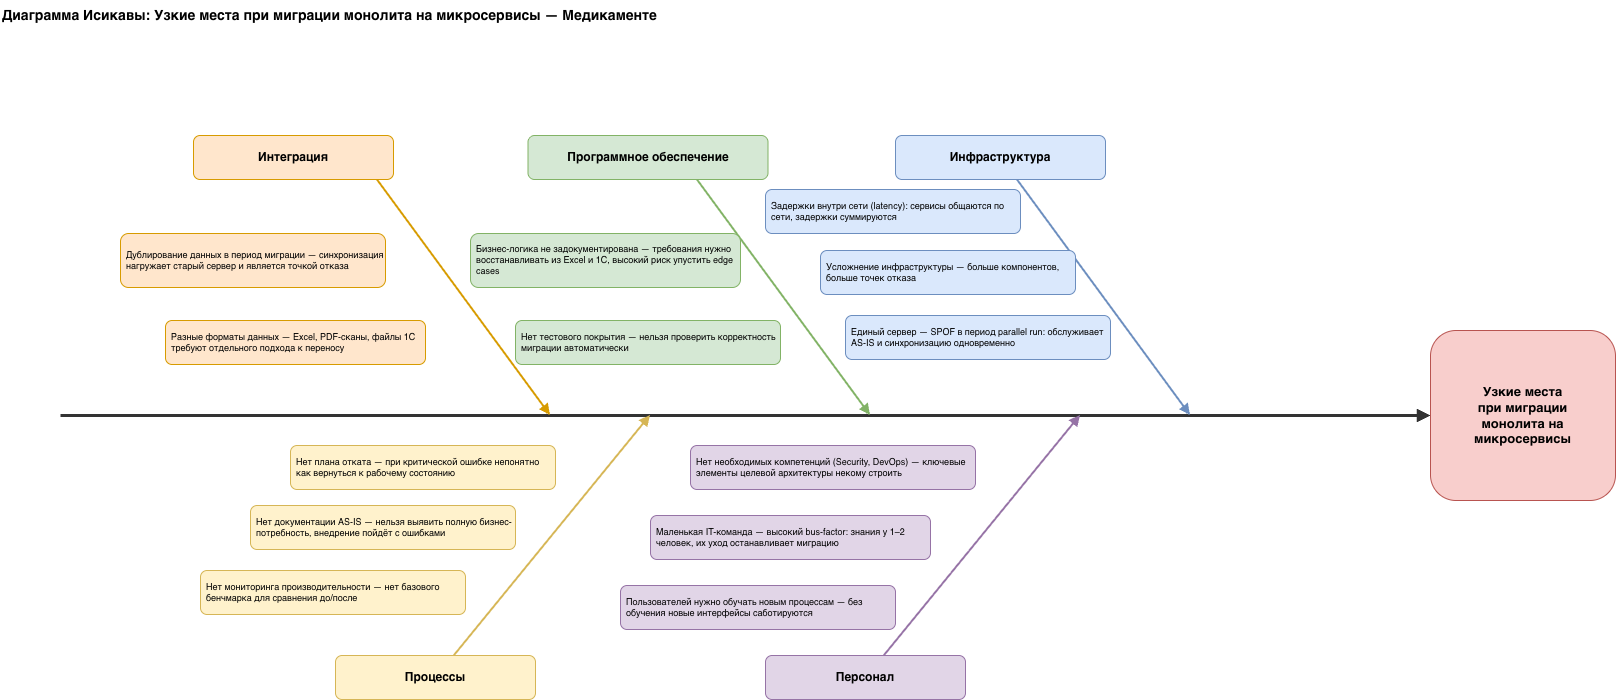

The diagram above was exported from draw.io. Its source (the exported page's mxGraphModel, read from the mxfile embedded in the PNG):
<mxGraphModel dx="2379" dy="1180" grid="1" gridSize="10" guides="1" tooltips="1" connect="1" arrows="1" fold="1" page="1" pageScale="1" pageWidth="827" pageHeight="1169" math="0" shadow="0">
  <root>
    <mxCell id="0" />
    <mxCell id="1" parent="0" />
    <mxCell id="0oNFEGkXuR8ADEw27eTV-428" parent="1" style="text;html=1;strokeColor=none;fillColor=none;align=left;fontSize=14;fontStyle=1;" value="Диаграмма Исикавы: Узкие места при миграции монолита на микросервисы — Медикаменте" vertex="1">
      <mxGeometry height="30" width="1100" x="20" y="15" as="geometry" />
    </mxCell>
    <mxCell id="0oNFEGkXuR8ADEw27eTV-429" edge="1" parent="1" style="endArrow=block;endFill=1;html=1;strokeWidth=3;strokeColor=#333333;" value="">
      <mxGeometry relative="1" as="geometry">
        <mxPoint x="80" y="430" as="sourcePoint" />
        <mxPoint x="1450" y="430" as="targetPoint" />
      </mxGeometry>
    </mxCell>
    <mxCell id="0oNFEGkXuR8ADEw27eTV-430" parent="1" style="rounded=1;whiteSpace=wrap;html=1;fillColor=#f8cecc;strokeColor=#b85450;fontSize=13;fontStyle=1;verticalAlign=middle;" value="Узкие места&#10;при миграции&#10;монолита на&#10;микросервисы" vertex="1">
      <mxGeometry height="170" width="185" x="1450" y="345" as="geometry" />
    </mxCell>
    <mxCell id="0oNFEGkXuR8ADEw27eTV-431" edge="1" parent="1" style="endArrow=block;endFill=1;html=1;strokeWidth=2;strokeColor=#6C8EBF;" value="">
      <mxGeometry relative="1" as="geometry">
        <mxPoint x="1030" y="185" as="sourcePoint" />
        <mxPoint x="1210" y="430" as="targetPoint" />
      </mxGeometry>
    </mxCell>
    <mxCell id="0oNFEGkXuR8ADEw27eTV-432" parent="1" style="rounded=1;whiteSpace=wrap;html=1;fillColor=#DAE8FC;strokeColor=#6C8EBF;fontSize=12;fontStyle=1;" value="Инфраструктура" vertex="1">
      <mxGeometry height="44" width="210" x="915" y="150" as="geometry" />
    </mxCell>
    <mxCell id="0oNFEGkXuR8ADEw27eTV-433" parent="1" style="rounded=1;whiteSpace=wrap;html=1;fillColor=#DAE8FC;strokeColor=#6C8EBF;fontSize=9;align=left;spacingLeft=4;" value="Единый сервер — SPOF в период parallel run: обслуживает AS-IS и синхронизацию одновременно" vertex="1">
      <mxGeometry height="44" width="265" x="865" y="330" as="geometry" />
    </mxCell>
    <mxCell id="0oNFEGkXuR8ADEw27eTV-435" parent="1" style="rounded=1;whiteSpace=wrap;html=1;fillColor=#DAE8FC;strokeColor=#6C8EBF;fontSize=9;align=left;spacingLeft=4;" value="Усложнение инфраструктуры — больше компонентов, больше точек отказа" vertex="1">
      <mxGeometry height="44" width="255" x="840" y="265" as="geometry" />
    </mxCell>
    <mxCell id="0oNFEGkXuR8ADEw27eTV-437" parent="1" style="rounded=1;whiteSpace=wrap;html=1;fillColor=#DAE8FC;strokeColor=#6C8EBF;fontSize=9;align=left;spacingLeft=4;" value="Задержки внутри сети (latency): сервисы общаются по сети, задержки суммируются" vertex="1">
      <mxGeometry height="44" width="255" x="785" y="204" as="geometry" />
    </mxCell>
    <mxCell id="0oNFEGkXuR8ADEw27eTV-438" edge="1" parent="1" style="endArrow=block;endFill=1;html=1;strokeWidth=2;strokeColor=#82B366;" value="">
      <mxGeometry relative="1" as="geometry">
        <mxPoint x="710" y="185" as="sourcePoint" />
        <mxPoint x="890" y="430" as="targetPoint" />
      </mxGeometry>
    </mxCell>
    <mxCell id="0oNFEGkXuR8ADEw27eTV-439" parent="1" style="rounded=1;whiteSpace=wrap;html=1;fillColor=#D5E8D4;strokeColor=#82B366;fontSize=12;fontStyle=1;" value="Программное обеспечение" vertex="1">
      <mxGeometry height="44" width="240" x="547.5" y="150" as="geometry" />
    </mxCell>
    <mxCell id="0oNFEGkXuR8ADEw27eTV-440" parent="1" style="rounded=1;whiteSpace=wrap;html=1;fillColor=#D5E8D4;strokeColor=#82B366;fontSize=9;align=left;spacingLeft=4;" value="Бизнес-логика не задокументирована — требования нужно восстанавливать из Excel и 1С, высокий риск упустить edge cases" vertex="1">
      <mxGeometry height="54" width="270" x="490" y="248" as="geometry" />
    </mxCell>
    <mxCell id="0oNFEGkXuR8ADEw27eTV-442" parent="1" style="rounded=1;whiteSpace=wrap;html=1;fillColor=#D5E8D4;strokeColor=#82B366;fontSize=9;align=left;spacingLeft=4;" value="Нет тестового покрытия — нельзя проверить корректность миграции автоматически" vertex="1">
      <mxGeometry height="44" width="265" x="535" y="335" as="geometry" />
    </mxCell>
    <mxCell id="0oNFEGkXuR8ADEw27eTV-444" edge="1" parent="1" style="endArrow=block;endFill=1;html=1;strokeWidth=2;strokeColor=#D79B00;" value="">
      <mxGeometry relative="1" as="geometry">
        <mxPoint x="390" y="185" as="sourcePoint" />
        <mxPoint x="570" y="430" as="targetPoint" />
      </mxGeometry>
    </mxCell>
    <mxCell id="0oNFEGkXuR8ADEw27eTV-445" parent="1" style="rounded=1;whiteSpace=wrap;html=1;fillColor=#FFE6CC;strokeColor=#D79B00;fontSize=12;fontStyle=1;" value="Интеграция" vertex="1">
      <mxGeometry height="44" width="200" x="213" y="150" as="geometry" />
    </mxCell>
    <mxCell id="0oNFEGkXuR8ADEw27eTV-446" parent="1" style="rounded=1;whiteSpace=wrap;html=1;fillColor=#FFE6CC;strokeColor=#D79B00;fontSize=9;align=left;spacingLeft=4;" value="Дублирование данных в период миграции — синхронизация нагружает старый сервер и является точкой отказа" vertex="1">
      <mxGeometry height="54" width="265" x="140" y="248" as="geometry" />
    </mxCell>
    <mxCell id="0oNFEGkXuR8ADEw27eTV-448" parent="1" style="rounded=1;whiteSpace=wrap;html=1;fillColor=#FFE6CC;strokeColor=#D79B00;fontSize=9;align=left;spacingLeft=4;" value="Разные форматы данных — Excel, PDF-сканы, файлы 1С требуют отдельного подхода к переносу" vertex="1">
      <mxGeometry height="44" width="260" x="185" y="335" as="geometry" />
    </mxCell>
    <mxCell id="0oNFEGkXuR8ADEw27eTV-450" edge="1" parent="1" style="endArrow=block;endFill=1;html=1;strokeWidth=2;strokeColor=#9673A6;" value="">
      <mxGeometry relative="1" as="geometry">
        <mxPoint x="900" y="675" as="sourcePoint" />
        <mxPoint x="1100" y="430" as="targetPoint" />
      </mxGeometry>
    </mxCell>
    <mxCell id="0oNFEGkXuR8ADEw27eTV-451" parent="1" style="rounded=1;whiteSpace=wrap;html=1;fillColor=#E1D5E7;strokeColor=#9673A6;fontSize=12;fontStyle=1;" value="Персонал" vertex="1">
      <mxGeometry height="44" width="200" x="785" y="670" as="geometry" />
    </mxCell>
    <mxCell id="0oNFEGkXuR8ADEw27eTV-452" parent="1" style="rounded=1;whiteSpace=wrap;html=1;fillColor=#E1D5E7;strokeColor=#9673A6;fontSize=9;align=left;spacingLeft=4;" value="Маленькая IT-команда — высокий bus-factor: знания у 1–2 человек, их уход останавливает миграцию" vertex="1">
      <mxGeometry height="44" width="280" x="670" y="530" as="geometry" />
    </mxCell>
    <mxCell id="0oNFEGkXuR8ADEw27eTV-454" parent="1" style="rounded=1;whiteSpace=wrap;html=1;fillColor=#E1D5E7;strokeColor=#9673A6;fontSize=9;align=left;spacingLeft=4;" value="Нет необходимых компетенций (Security, DevOps) — ключевые элементы целевой архитектуры некому строить" vertex="1">
      <mxGeometry height="44" width="285" x="710" y="460" as="geometry" />
    </mxCell>
    <mxCell id="0oNFEGkXuR8ADEw27eTV-456" parent="1" style="rounded=1;whiteSpace=wrap;html=1;fillColor=#E1D5E7;strokeColor=#9673A6;fontSize=9;align=left;spacingLeft=4;" value="Пользователей нужно обучать новым процессам — без обучения новые интерфейсы саботируются" vertex="1">
      <mxGeometry height="44" width="275" x="640" y="600" as="geometry" />
    </mxCell>
    <mxCell id="0oNFEGkXuR8ADEw27eTV-457" edge="1" parent="1" style="endArrow=block;endFill=1;html=1;strokeWidth=2;strokeColor=#D6B656;" value="">
      <mxGeometry relative="1" as="geometry">
        <mxPoint x="470" y="675" as="sourcePoint" />
        <mxPoint x="670" y="430" as="targetPoint" />
      </mxGeometry>
    </mxCell>
    <mxCell id="0oNFEGkXuR8ADEw27eTV-458" parent="1" style="rounded=1;whiteSpace=wrap;html=1;fillColor=#FFF2CC;strokeColor=#D6B656;fontSize=12;fontStyle=1;" value="Процессы" vertex="1">
      <mxGeometry height="44" width="200" x="355" y="670" as="geometry" />
    </mxCell>
    <mxCell id="0oNFEGkXuR8ADEw27eTV-459" parent="1" style="rounded=1;whiteSpace=wrap;html=1;fillColor=#FFF2CC;strokeColor=#D6B656;fontSize=9;align=left;spacingLeft=4;" value="Нет документации AS-IS — нельзя выявить полную бизнес-потребность, внедрение пойдёт с ошибками" vertex="1">
      <mxGeometry height="44" width="265" x="270" y="520" as="geometry" />
    </mxCell>
    <mxCell id="0oNFEGkXuR8ADEw27eTV-461" parent="1" style="rounded=1;whiteSpace=wrap;html=1;fillColor=#FFF2CC;strokeColor=#D6B656;fontSize=9;align=left;spacingLeft=4;" value="Нет плана отката — при критической ошибке непонятно как вернуться к рабочему состоянию" vertex="1">
      <mxGeometry height="44" width="265" x="310" y="460" as="geometry" />
    </mxCell>
    <mxCell id="0oNFEGkXuR8ADEw27eTV-463" parent="1" style="rounded=1;whiteSpace=wrap;html=1;fillColor=#FFF2CC;strokeColor=#D6B656;fontSize=9;align=left;spacingLeft=4;" value="Нет мониторинга производительности — нет базового бенчмарка для сравнения до/после" vertex="1">
      <mxGeometry height="44" width="265" x="220" y="585" as="geometry" />
    </mxCell>
  </root>
</mxGraphModel>